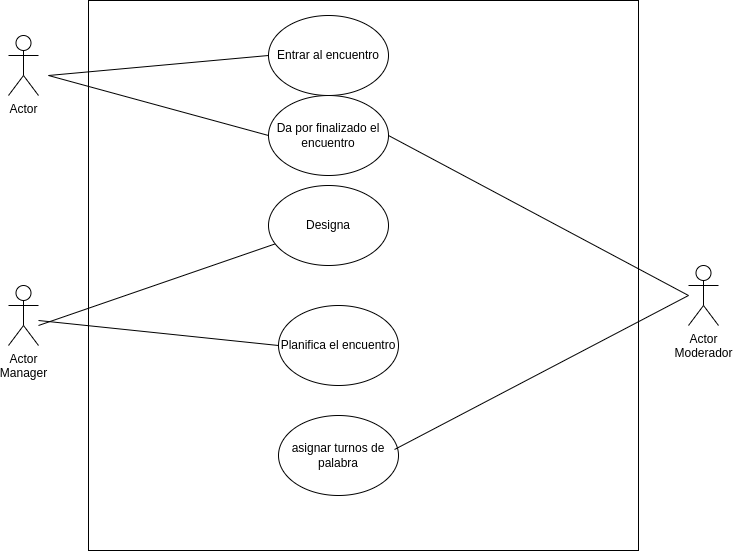

The diagram above was exported from draw.io. Its source (the exported page's mxGraphModel, read from the mxfile embedded in the PNG):
<mxGraphModel dx="1667" dy="773" grid="1" gridSize="10" guides="1" tooltips="1" connect="1" arrows="1" fold="1" page="1" pageScale="1" pageWidth="827" pageHeight="1169" math="0" shadow="0">
  <root>
    <mxCell id="0" />
    <mxCell id="1" parent="0" />
    <mxCell id="H4bBQ35Q2ZwZ07XSsjHy-1" value="Actor" style="shape=umlActor;verticalLabelPosition=bottom;verticalAlign=top;html=1;outlineConnect=0;" parent="1" vertex="1">
      <mxGeometry x="50" y="160" width="30" height="60" as="geometry" />
    </mxCell>
    <mxCell id="H4bBQ35Q2ZwZ07XSsjHy-2" value="&lt;div&gt;Actor&lt;/div&gt;Manager" style="shape=umlActor;verticalLabelPosition=bottom;verticalAlign=top;html=1;outlineConnect=0;" parent="1" vertex="1">
      <mxGeometry x="50" y="410" width="30" height="60" as="geometry" />
    </mxCell>
    <mxCell id="H4bBQ35Q2ZwZ07XSsjHy-4" value="" style="whiteSpace=wrap;html=1;aspect=fixed;" parent="1" vertex="1">
      <mxGeometry x="130" y="125" width="550" height="550" as="geometry" />
    </mxCell>
    <mxCell id="H4bBQ35Q2ZwZ07XSsjHy-5" value="Planifica el encuentro" style="ellipse;whiteSpace=wrap;html=1;" parent="1" vertex="1">
      <mxGeometry x="320" y="430" width="120" height="80" as="geometry" />
    </mxCell>
    <mxCell id="H4bBQ35Q2ZwZ07XSsjHy-6" value="Designa" style="ellipse;whiteSpace=wrap;html=1;" parent="1" vertex="1">
      <mxGeometry x="310" y="310" width="120" height="80" as="geometry" />
    </mxCell>
    <mxCell id="H4bBQ35Q2ZwZ07XSsjHy-7" value="&lt;div&gt;Actor&lt;/div&gt;Moderador" style="shape=umlActor;verticalLabelPosition=bottom;verticalAlign=top;html=1;outlineConnect=0;" parent="1" vertex="1">
      <mxGeometry x="730" y="390" width="30" height="60" as="geometry" />
    </mxCell>
    <mxCell id="H4bBQ35Q2ZwZ07XSsjHy-9" value="asignar turnos de palabra" style="ellipse;whiteSpace=wrap;html=1;" parent="1" vertex="1">
      <mxGeometry x="320" y="540" width="120" height="80" as="geometry" />
    </mxCell>
    <mxCell id="H4bBQ35Q2ZwZ07XSsjHy-13" value="Da por finalizado el encuentro" style="ellipse;whiteSpace=wrap;html=1;" parent="1" vertex="1">
      <mxGeometry x="310" y="220" width="120" height="80" as="geometry" />
    </mxCell>
    <mxCell id="H4bBQ35Q2ZwZ07XSsjHy-14" value="" style="endArrow=none;html=1;rounded=0;exitX=0.967;exitY=0.425;exitDx=0;exitDy=0;exitPerimeter=0;" parent="1" source="H4bBQ35Q2ZwZ07XSsjHy-9" edge="1">
      <mxGeometry width="50" height="50" relative="1" as="geometry">
        <mxPoint x="690" y="465" as="sourcePoint" />
        <mxPoint x="730" y="420" as="targetPoint" />
      </mxGeometry>
    </mxCell>
    <mxCell id="H4bBQ35Q2ZwZ07XSsjHy-17" value="" style="endArrow=none;html=1;rounded=0;entryX=0;entryY=0.5;entryDx=0;entryDy=0;" parent="1" target="H4bBQ35Q2ZwZ07XSsjHy-5" edge="1">
      <mxGeometry width="50" height="50" relative="1" as="geometry">
        <mxPoint x="80" y="445" as="sourcePoint" />
        <mxPoint x="110" y="395" as="targetPoint" />
      </mxGeometry>
    </mxCell>
    <mxCell id="H4bBQ35Q2ZwZ07XSsjHy-18" value="" style="endArrow=none;html=1;rounded=0;exitX=1;exitY=0.5;exitDx=0;exitDy=0;" parent="1" source="H4bBQ35Q2ZwZ07XSsjHy-13" edge="1">
      <mxGeometry width="50" height="50" relative="1" as="geometry">
        <mxPoint x="446" y="584" as="sourcePoint" />
        <mxPoint x="730" y="420" as="targetPoint" />
      </mxGeometry>
    </mxCell>
    <mxCell id="H4bBQ35Q2ZwZ07XSsjHy-19" value="" style="endArrow=none;html=1;rounded=0;entryX=0;entryY=0.5;entryDx=0;entryDy=0;" parent="1" target="H4bBQ35Q2ZwZ07XSsjHy-13" edge="1">
      <mxGeometry width="50" height="50" relative="1" as="geometry">
        <mxPoint x="90" y="200" as="sourcePoint" />
        <mxPoint x="300" y="215" as="targetPoint" />
      </mxGeometry>
    </mxCell>
    <mxCell id="H4bBQ35Q2ZwZ07XSsjHy-20" value="" style="endArrow=none;html=1;rounded=0;" parent="1" target="H4bBQ35Q2ZwZ07XSsjHy-6" edge="1">
      <mxGeometry width="50" height="50" relative="1" as="geometry">
        <mxPoint x="80" y="450" as="sourcePoint" />
        <mxPoint x="330" y="480" as="targetPoint" />
        <Array as="points" />
      </mxGeometry>
    </mxCell>
    <mxCell id="H4bBQ35Q2ZwZ07XSsjHy-21" value="Entrar al encuentro" style="ellipse;whiteSpace=wrap;html=1;" parent="1" vertex="1">
      <mxGeometry x="310" y="140" width="120" height="80" as="geometry" />
    </mxCell>
    <mxCell id="H4bBQ35Q2ZwZ07XSsjHy-22" value="" style="endArrow=none;html=1;rounded=0;entryX=0;entryY=0.5;entryDx=0;entryDy=0;" parent="1" target="H4bBQ35Q2ZwZ07XSsjHy-21" edge="1">
      <mxGeometry width="50" height="50" relative="1" as="geometry">
        <mxPoint x="90" y="200" as="sourcePoint" />
        <mxPoint x="320" y="270" as="targetPoint" />
      </mxGeometry>
    </mxCell>
  </root>
</mxGraphModel>